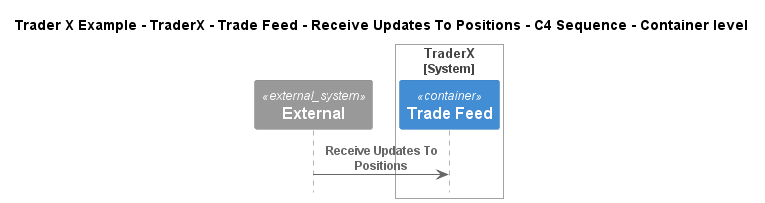

The diagram above was rendered by PlantUML. Its source (embedded in the PNG):
@startuml
!include ..\..\..\..\..\..\..\.c4s\C4_Sequence.puml

title Trader X Example - TraderX - Trade Feed - Receive Updates To Positions - C4 Sequence - Container level

System_Ext(C4InterFlow.SoftwareSystems.ExternalSystem, "External", "")

System_Boundary(TraderXExample.SoftwareSystems.TraderX, "TraderX")
    ContainerQueue(TraderXExample.SoftwareSystems.TraderX.Containers.TradeFeed, "Trade Feed", "", "Message bus for streaming updates to trades and positions")
Boundary_End()

Rel(C4InterFlow.SoftwareSystems.ExternalSystem, TraderXExample.SoftwareSystems.TraderX.Containers.TradeFeed, "Receive Updates To Positions")


@enduml